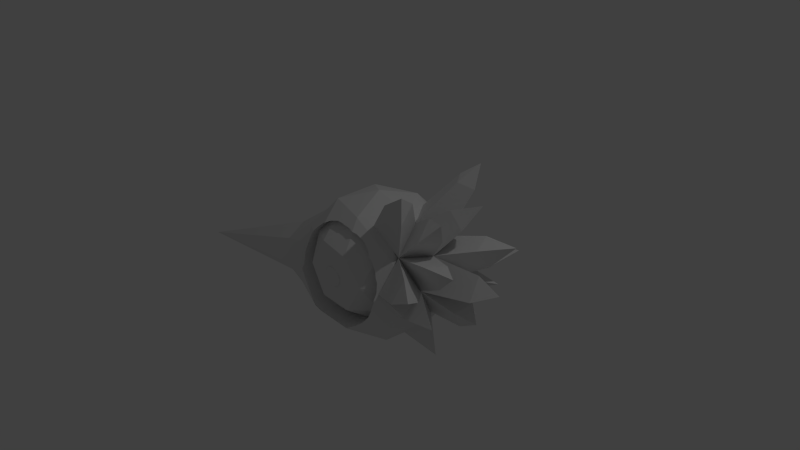 # Source: masker_speler5.blend  (saved by Blender 2.76.0; exported with 4.5.12 LTS)
import bpy
from mathutils import Matrix  # noqa: F401  (used for matrix-valued properties, if any)

bpy.ops.wm.read_factory_settings(use_empty=True)
scene = bpy.context.scene
scene.name = 'Scene'

# ---- collections
col_collection_1 = bpy.data.collections.new('Collection 1'); scene.collection.children.link(col_collection_1)

# ---- world
world_world = bpy.data.worlds.new('World'); scene.world = world_world
world_world.color = (0.05088, 0.05088, 0.05088)
world_world.use_sun_shadow = False
world_world.sun_shadow_jitter_overblur = 0.0
world_world.cycles.sampling_method = 'MANUAL'
world_world.cycles.sample_map_resolution = 256

# ---- cameras
cam_camera = bpy.data.cameras.new('Camera')
cam_camera.clip_end = 100.0
cam_camera.lens = 35.0
cam_camera.sensor_width = 32.0
cam_camera.sensor_height = 18.0
cam_camera.ortho_scale = 7.314
cam_camera.dof.focus_distance = 0.0
cam_camera.dof.aperture_fstop = 128.0

# ---- lights
light_lamp = bpy.data.lights.new('Lamp', 'POINT')
light_lamp.transmission_factor = 0.0
light_lamp.cutoff_distance = 30.0
light_lamp.energy = 100.0
light_lamp.shadow_buffer_clip_start = 1.001
light_lamp.shadow_soft_size = 0.1
light_lamp.shadow_maximum_resolution = 0.006
light_lamp.use_absolute_resolution = True
light_lamp.cycles.use_multiple_importance_sampling = False

# ---- meshes
me_icosphere_001 = bpy.data.meshes.new('Icosphere.001')
me_icosphere_001.from_pydata([(-0.3695, 0.0, -0.851), (0.4253, -0.309, -0.8507), (-0.1625, -0.5, -0.8507), (-1.235, 0.0, -0.8507), (0.4253, 0.309, -0.8507), (0.2629, -0.809, -0.5257), (-0.1625, 0.5, -0.8507), (-1.028, -0.5, -0.5257), (0.8506, 0.0, -0.5257), (0.2425, -0.8106, -0.5228), (0.1391, -0.7775, -0.5542), (0.01098, -0.7598, -0.5668), (-0.1171, -0.7643, -0.5542), (-0.2403, -0.791, -0.5168), (-0.2597, -0.7992, -0.5065), (0.7236, -0.5257, -0.4472), (-1.028, 0.5, -0.5257), (-1.508, -0.3928, -0.4515), (-0.3539, -0.8137, -0.4561), (-0.3547, -0.8141, -0.4554), (0.7236, 0.5257, -0.4472), (0.2629, 0.809, -0.5257), (0.2589, -0.8119, -0.5178), (0.6273, -0.7267, -0.1299), (0.6177, -0.7199, -0.1614), (0.557, -0.7134, -0.2749), (0.4754, -0.7273, -0.3744), (0.3758, -0.761, -0.4561), (0.2714, -0.809, -0.5119), (-0.6157, 0.8506, -0.4472), (-1.618, -0.02071, -0.8583), (-1.648, -0.2347, -0.1872), (-0.4534, -0.7878, -0.3744), (-0.5351, -0.773, -0.2749), (-0.5958, -0.7706, -0.1614), (-0.6296, -0.7797, -0.04994), (0.9511, 0.309, 0.0), (0.9511, -0.309, 0.0), (-0.3212, 0.8367, -0.4735), (-0.2403, 0.8002, -0.5168), (-0.1171, 0.7704, -0.5542), (0.01098, 0.7633, -0.5668), (0.1391, 0.7791, -0.5542), (0.2396, 0.8101, -0.5237), (0.2623, -0.811, -0.5168), (0.6589, -0.7112, 0.0), (0.6551, -0.7082, -0.03816), (-0.5975, 0.8235, -0.1556), (-0.6296, 0.7797, -0.04994), (-1.536, 0.376, -0.4755), (-0.9511, -0.309, 0.0), (-0.6331, -0.7681, -0.03816), (-0.6369, -0.7414, 0.0), (0.6273, 0.7267, -0.1299), (0.6551, 0.7082, -0.03816), (0.6589, 0.7112, 0.0), (0.2714, 0.809, -0.5119), (0.3758, 0.761, -0.4561), (0.4754, 0.7273, -0.3744), (0.557, 0.7134, -0.2749), (0.6177, 0.7199, -0.1614), (-0.4766, 0.8844, -0.3462), (-0.4534, 0.874, -0.3744), (-0.3539, 0.8434, -0.4561), (0.2589, 0.8119, -0.5178), (0.6882, -0.5, 0.5257), (0.6393, -0.6503, 0.27), (0.6551, -0.6455, 0.2181), (0.6677, -0.6698, 0.08996), (-0.5958, 0.8247, -0.1614), (-0.5351, 0.8573, -0.2749), (-0.9511, 0.309, 0.0), (-0.6369, 0.7414, 0.0), (-0.6331, 0.7681, -0.03816), (-1.631, 0.01496, -0.01217), (-0.6458, -0.7098, 0.08996), (-0.6383, -0.7038, 0.1662), (-0.7236, -0.5257, 0.4472), (0.8944, 0.0, 0.4472), (0.6677, 0.6698, 0.08996), (0.6551, 0.6455, 0.2181), (0.6393, 0.6503, 0.27), (0.6882, 0.5, 0.5257), (0.2623, 0.811, -0.5168), (0.5245, -0.6394, 0.4945), (0.557, -0.6319, 0.4548), (0.6177, -0.6355, 0.3413), (-0.7236, 0.5257, 0.4472), (-0.6383, 0.7038, 0.1662), (-0.6458, 0.7098, 0.08996), (-1.665, 0.2404, -0.202), (-0.8506, 0.0, 0.5257), (-0.5117, -0.656, 0.4833), (-0.6331, -0.6852, 0.2181), (-0.5958, -0.6586, 0.3413), (-0.5351, -0.6521, 0.4548), (0.5245, 0.6394, 0.4945), (0.6177, 0.6355, 0.3413), (0.557, 0.6319, 0.4548), (0.5257, 0.0, 0.8507), (0.1625, -0.5, 0.8507), (0.2007, -0.6175, 0.7154), (0.2623, -0.5971, 0.6967), (0.3758, -0.5871, 0.636), (0.4754, -0.6084, 0.5543), (-0.5117, 0.656, 0.4833), (-0.5351, 0.6521, 0.4548), (-0.5958, 0.6586, 0.3413), (-0.6331, 0.6852, 0.2181), (-0.4253, -0.309, 0.8507), (-0.4534, -0.6226, 0.5543), (-0.3539, -0.6103, 0.636), (-0.3256, -0.616, 0.6511), (0.4754, 0.6084, 0.5543), (0.3758, 0.5871, 0.636), (0.2623, 0.5971, 0.6967), (0.2007, 0.6175, 0.7154), (0.1625, 0.5, 0.8507), (0.02461, -0.6001, 0.7454), (0.1391, -0.6042, 0.7341), (-0.4253, 0.309, 0.8507), (-0.3256, 0.616, 0.6511), (-0.3539, 0.6103, 0.636), (-0.4534, 0.6226, 0.5543), (-0.2403, -0.581, 0.6967), (-0.1171, -0.5696, 0.7341), (0.01098, -0.5939, 0.7467), (0.02461, 0.6001, 0.7454), (0.1391, 0.6042, 0.7341), (0.0, 0.0, 1.0), (0.01098, 0.5939, 0.7467), (-0.1171, 0.5696, 0.7341), (-0.2403, 0.581, 0.6967), (-3.718, -0.1417, -0.8751)], [], [(0, 1, 2), (0, 2, 3), (1, 0, 4), (2, 1, 5), (0, 3, 6), (3, 2, 7), (8, 1, 4), (0, 6, 4), (2, 5, 9, 10, 11, 12, 13, 14), (1, 15, 5), (6, 3, 16), (7, 17, 30, 3), (2, 14, 18, 19, 7), (8, 4, 20), (15, 1, 8), (4, 6, 21), (9, 5, 22), (5, 15, 23, 24, 25, 26, 27, 28), (6, 16, 29), (3, 30, 49, 16), (7, 19, 32, 33, 34, 35), (8, 20, 36), (4, 21, 20), (15, 8, 37), (6, 29, 38, 39, 40, 41, 42, 43, 21), (22, 5, 28, 44), (15, 37, 45, 46, 23), (47, 29, 16, 48), (50, 31, 17, 7), (17, 133, 30), (50, 7, 35, 51, 52), (37, 8, 36), (20, 53, 54, 55, 36), (20, 21, 56, 57, 58, 59, 60, 53), (38, 29, 61, 62, 63), (21, 43, 64), (45, 37, 65, 66, 67, 68), (29, 47, 69, 70, 61), (48, 16, 71, 72, 73), (16, 49, 90, 71), (90, 133, 74), (74, 133, 31), (31, 50, 91, 74), (49, 133, 90), (50, 52, 75, 76, 77), (37, 36, 78), (36, 55, 79, 80, 81, 82), (56, 21, 64, 83), (37, 78, 65), (66, 65, 84, 85, 86), (72, 71, 87, 88, 89), (50, 77, 91), (92, 77, 76, 93, 94, 95), (36, 82, 78), (96, 82, 81, 97, 98), (65, 78, 99), (84, 65, 100, 101, 102, 103, 104), (71, 91, 87), (88, 87, 105, 106, 107, 108), (71, 90, 74, 91), (30, 133, 49), (91, 77, 109), (77, 92, 110, 111, 112, 109), (78, 82, 99), (82, 96, 113, 114, 115, 116, 117), (100, 65, 99), (101, 100, 118, 119), (87, 91, 120), (105, 87, 120, 121, 122, 123), (120, 91, 109), (109, 112, 124, 125, 126, 118, 100), (99, 82, 117), (127, 117, 116, 128), (100, 99, 129), (117, 127, 130, 131, 132, 121, 120), (120, 109, 129), (109, 100, 129), (99, 117, 129), (117, 120, 129), (130, 127, 128, 119, 118, 126), (131, 130, 126, 125), (128, 116, 115, 102, 101, 119), (132, 131, 125, 124), (115, 114, 103, 102), (122, 121, 132, 124, 112, 111), (114, 113, 104, 103), (123, 122, 111, 110), (113, 96, 98, 85, 84, 104), (106, 105, 123, 110, 92, 95), (98, 97, 86, 85), (107, 106, 95, 94), (97, 81, 80, 67, 66, 86), (108, 107, 94, 93), (80, 79, 68, 67), (89, 88, 108, 93, 76, 75), (79, 55, 54, 46, 45, 68), (73, 72, 89, 75, 52, 51), (54, 53, 60, 24, 23, 46), (69, 47, 48, 73, 51, 35, 34), (60, 59, 25, 24), (70, 69, 34, 33), (59, 58, 26, 25), (62, 61, 70, 33, 32), (58, 57, 27, 26), (63, 62, 32, 19, 18), (57, 56, 83, 44, 28, 27), (39, 38, 63, 18, 14, 13), (83, 64, 43, 42, 10, 9, 22, 44), (40, 39, 13, 12), (42, 41, 11, 10), (41, 40, 12, 11), (31, 133, 17)])
_ca = me_icosphere_001.color_attributes.new('Col', 'BYTE_COLOR', 'CORNER')
_ca.data.foreach_set('color', [1.0, 0.7454, 0.02217, 1.0, 1.0, 0.7454, 0.02217, 1.0, 1.0, 0.7454, 0.02217, 1.0, 1.0, 0.7454, 0.02217, 1.0, 1.0, 0.7454, 0.02217, 1.0, 1.0, 0.7454, 0.02217, 1.0, 1.0, 0.7454, 0.02217, 1.0, 1.0, 0.7454, 0.02217, 1.0, 1.0, 0.7454, 0.02217, 1.0, 1.0, 0.7454, 0.02217, 1.0, 1.0, 0.7454, 0.02217, 1.0, 1.0, 0.7454, 0.02217, 1.0, 1.0, 0.7454, 0.02217, 1.0, 1.0, 0.7454, 0.02217, 1.0, 1.0, 0.7454, 0.02217, 1.0, 1.0, 0.4793, 0.1144, 1.0, 1.0, 0.7454, 0.02217, 1.0, 1.0, 0.7454, 0.02217, 1.0, 1.0, 0.7454, 0.02217, 1.0, 1.0, 0.7454, 0.02217, 1.0, 1.0, 0.7454, 0.02217, 1.0, 1.0, 0.7454, 0.02217, 1.0, 1.0, 0.7454, 0.02217, 1.0, 1.0, 0.7454, 0.02217, 1.0, 1.0, 0.7454, 0.02217, 1.0, 1.0, 0.7454, 0.02217, 1.0, 1.0, 0.7454, 0.02217, 1.0, 1.0, 0.7454, 0.02217, 1.0, 0.9911, 0.7379, 0.02122, 0.9961, 1.0, 0.7454, 0.02217, 1.0, 1.0, 0.7454, 0.02217, 1.0, 1.0, 0.7454, 0.02217, 1.0, 1.0, 0.7454, 0.02217, 1.0, 1.0, 0.7454, 0.02217, 1.0, 1.0, 0.7454, 0.02217, 1.0, 1.0, 0.552, 0.07819, 1.0, 1.0, 0.4735, 0.117, 1.0, 1.0, 0.7454, 0.02217, 1.0, 1.0, 0.7379, 0.02217, 1.0, 1.0, 0.7454, 0.02217, 1.0, 1.0, 0.4735, 0.117, 1.0, 1.0, 0.4793, 0.1144, 1.0, 1.0, 0.7454, 0.02217, 1.0, 1.0, 0.7454, 0.02217, 1.0, 1.0, 0.7454, 0.02217, 1.0, 1.0, 0.7454, 0.02217, 1.0, 1.0, 0.7454, 0.02217, 1.0, 1.0, 0.7454, 0.02217, 1.0, 1.0, 0.7454, 0.02217, 1.0, 1.0, 0.7454, 0.02217, 1.0, 1.0, 0.7454, 0.02217, 1.0, 1.0, 0.7454, 0.02217, 1.0, 1.0, 0.7454, 0.02217, 1.0, 1.0, 0.7454, 0.02217, 1.0, 1.0, 0.552, 0.07819, 1.0, 1.0, 0.7835, 0.05613, 1.0, 1.0, 0.7454, 0.02217, 1.0, 1.0, 0.7454, 0.02217, 1.0, 0.9911, 0.7454, 0.02217, 0.9961, 1.0, 0.7454, 0.02217, 1.0, 1.0, 0.7454, 0.02217, 1.0, 1.0, 0.7454, 0.02217, 1.0, 1.0, 0.7454, 0.02217, 1.0, 1.0, 0.7454, 0.02217, 1.0, 1.0, 0.7454, 0.02217, 1.0, 1.0, 0.7454, 0.02217, 1.0, 1.0, 0.7454, 0.02217, 1.0, 1.0, 0.552, 0.07819, 1.0, 1.0, 0.7454, 0.02217, 1.0, 1.0, 0.7454, 0.02217, 1.0, 1.0, 0.4735, 0.117, 1.0, 1.0, 0.4735, 0.117, 1.0, 1.0, 0.7454, 0.02217, 1.0, 1.0, 0.7454, 0.02217, 1.0, 1.0, 0.7454, 0.02217, 1.0, 1.0, 0.7454, 0.02217, 1.0, 1.0, 0.7454, 0.02217, 1.0, 1.0, 0.7454, 0.02217, 1.0, 0.9911, 0.7454, 0.02217, 0.9961, 1.0, 0.7454, 0.02217, 1.0, 1.0, 0.7454, 0.02217, 1.0, 1.0, 0.7454, 0.02217, 1.0, 1.0, 0.7454, 0.02217, 1.0, 1.0, 0.7454, 0.02217, 1.0, 1.0, 0.7835, 0.05613, 1.0, 1.0, 0.7454, 0.02217, 1.0, 1.0, 0.7454, 0.02217, 1.0, 1.0, 0.7454, 0.02217, 1.0, 1.0, 0.7454, 0.02217, 1.0, 1.0, 0.552, 0.07819, 1.0, 1.0, 0.7454, 0.02217, 1.0, 1.0, 0.7529, 0.03071, 1.0, 1.0, 0.7379, 0.03689, 1.0, 1.0, 0.7231, 0.04374, 1.0, 1.0, 0.7305, 0.04971, 1.0, 1.0, 0.7454, 0.05448, 1.0, 1.0, 0.7758, 0.05448, 1.0, 1.0, 0.7835, 0.05613, 1.0, 1.0, 0.7454, 0.02217, 1.0, 1.0, 0.7454, 0.02217, 1.0, 1.0, 0.7454, 0.02217, 1.0, 1.0, 0.7454, 0.02217, 1.0, 1.0, 0.7454, 0.02217, 1.0, 1.0, 0.7454, 0.02217, 1.0, 1.0, 0.7454, 0.02217, 1.0, 0.9911, 0.7454, 0.02217, 0.9961, 1.0, 0.7454, 0.02217, 1.0, 1.0, 0.7454, 0.02217, 1.0, 1.0, 0.7454, 0.02217, 1.0, 1.0, 0.7454, 0.02217, 1.0, 1.0, 0.7454, 0.02217, 1.0, 1.0, 0.7454, 0.02217, 1.0, 1.0, 0.7454, 0.02217, 1.0, 1.0, 0.7454, 0.02217, 1.0, 1.0, 0.7454, 0.02217, 1.0, 1.0, 0.7454, 0.02217, 1.0, 1.0, 0.956, 0.7231, 1.0, 1.0, 0.4735, 0.117, 1.0, 1.0, 0.7454, 0.02217, 1.0, 1.0, 0.7454, 0.02217, 1.0, 1.0, 0.7454, 0.02217, 1.0, 1.0, 0.7454, 0.02217, 1.0, 1.0, 0.7454, 0.02217, 1.0, 1.0, 0.7454, 0.02217, 1.0, 1.0, 0.7454, 0.02217, 1.0, 1.0, 0.7454, 0.02217, 1.0, 1.0, 0.7454, 0.02217, 1.0, 1.0, 0.7454, 0.02217, 1.0, 1.0, 0.7454, 0.02217, 1.0, 1.0, 0.7454, 0.02217, 1.0, 1.0, 0.7454, 0.02217, 1.0, 1.0, 0.7454, 0.02217, 1.0, 1.0, 0.7835, 0.05613, 1.0, 1.0, 0.7758, 0.05448, 1.0, 1.0, 0.7682, 0.04374, 1.0, 1.0, 0.7605, 0.0356, 1.0, 1.0, 0.7529, 0.02843, 1.0, 1.0, 0.7454, 0.02315, 1.0, 1.0, 0.7454, 0.02217, 1.0, 1.0, 0.7529, 0.03071, 1.0, 1.0, 0.7454, 0.02217, 1.0, 1.0, 0.7454, 0.02217, 1.0, 1.0, 0.7454, 0.02315, 1.0, 1.0, 0.7529, 0.02956, 1.0, 1.0, 0.7835, 0.05613, 1.0, 1.0, 0.7758, 0.05448, 1.0, 1.0, 0.7758, 0.05448, 1.0, 1.0, 0.7454, 0.02217, 1.0, 1.0, 0.7454, 0.02217, 1.0, 1.0, 0.7454, 0.02217, 1.0, 1.0, 0.7454, 0.02217, 1.0, 1.0, 0.7379, 0.02217, 1.0, 0.9911, 0.7379, 0.02217, 0.9961, 1.0, 0.7454, 0.02217, 1.0, 1.0, 0.7454, 0.02217, 1.0, 1.0, 0.7454, 0.02217, 1.0, 0.9911, 0.7379, 0.02122, 0.9961, 1.0, 0.7454, 0.02217, 1.0, 1.0, 0.7454, 0.02217, 1.0, 1.0, 0.7454, 0.02217, 1.0, 1.0, 0.7454, 0.02217, 1.0, 1.0, 0.7454, 0.02217, 1.0, 1.0, 0.7454, 0.02217, 1.0, 1.0, 0.7454, 0.02217, 1.0, 1.0, 0.7454, 0.02217, 1.0, 1.0, 0.7454, 0.02217, 1.0, 1.0, 0.7454, 0.02217, 1.0, 1.0, 0.7454, 0.02217, 1.0, 1.0, 0.7454, 0.02217, 1.0, 1.0, 0.7682, 0.0382, 1.0, 1.0, 0.7454, 0.02217, 1.0, 1.0, 0.7682, 0.04817, 1.0, 1.0, 0.7454, 0.02217, 1.0, 1.0, 0.7454, 0.02217, 1.0, 1.0, 0.7454, 0.02217, 1.0, 1.0, 0.7454, 0.02217, 1.0, 1.0, 0.7454, 0.02217, 1.0, 1.0, 0.7454, 0.02217, 1.0, 1.0, 0.7454, 0.02217, 1.0, 1.0, 0.7454, 0.02217, 1.0, 1.0, 0.7454, 0.02217, 1.0, 1.0, 0.7454, 0.02217, 1.0, 0.9911, 0.7379, 0.02122, 0.9961, 1.0, 0.7454, 0.02217, 1.0, 1.0, 0.7454, 0.02217, 1.0, 1.0, 0.7454, 0.02217, 1.0, 1.0, 0.7454, 0.02217, 1.0, 1.0, 0.7454, 0.02217, 1.0, 1.0, 0.7454, 0.02217, 1.0, 1.0, 0.7454, 0.02217, 1.0, 1.0, 0.7454, 0.02217, 1.0, 1.0, 0.7454, 0.02217, 1.0, 1.0, 0.7454, 0.02217, 1.0, 1.0, 0.7454, 0.02217, 1.0, 1.0, 0.7758, 0.05448, 1.0, 1.0, 0.7835, 0.05613, 1.0, 1.0, 0.7758, 0.05448, 1.0, 0.9911, 0.7758, 0.05448, 0.9961, 1.0, 0.7454, 0.02217, 1.0, 1.0, 0.7454, 0.02217, 1.0, 1.0, 0.7454, 0.02217, 1.0, 1.0, 0.7454, 0.02217, 1.0, 1.0, 0.7454, 0.02217, 1.0, 1.0, 0.7454, 0.02217, 1.0, 1.0, 0.7454, 0.02217, 1.0, 0.9911, 0.7379, 0.02217, 0.9961, 1.0, 0.7454, 0.02217, 1.0, 1.0, 0.7454, 0.02217, 1.0, 1.0, 0.7454, 0.02217, 1.0, 1.0, 0.7454, 0.02217, 1.0, 1.0, 0.7454, 0.02217, 1.0, 1.0, 0.7454, 0.02217, 1.0, 1.0, 0.7454, 0.02217, 1.0, 1.0, 0.7454, 0.02217, 1.0, 1.0, 0.7454, 0.02217, 1.0, 1.0, 0.7454, 0.02217, 1.0, 1.0, 0.7454, 0.02217, 1.0, 1.0, 0.7454, 0.02217, 1.0, 1.0, 0.7454, 0.02217, 1.0, 1.0, 0.7454, 0.02217, 1.0, 1.0, 0.7454, 0.02217, 1.0, 1.0, 0.7454, 0.02217, 1.0, 1.0, 0.7454, 0.02217, 1.0, 1.0, 0.7454, 0.02217, 1.0, 1.0, 0.7454, 0.02217, 1.0, 1.0, 0.7454, 0.02217, 1.0, 1.0, 0.7454, 0.02217, 1.0, 1.0, 0.7454, 0.02217, 1.0, 1.0, 0.7454, 0.02217, 1.0, 1.0, 0.7454, 0.02217, 1.0, 1.0, 0.7454, 0.02217, 1.0, 1.0, 0.7454, 0.02217, 1.0, 1.0, 0.7454, 0.02217, 1.0, 1.0, 0.7454, 0.02217, 1.0, 1.0, 0.7454, 0.02217, 1.0, 1.0, 0.7454, 0.02217, 1.0, 1.0, 0.7454, 0.02217, 1.0, 1.0, 0.7379, 0.02217, 1.0, 1.0, 0.7454, 0.02217, 1.0, 1.0, 0.7454, 0.02217, 1.0, 1.0, 0.7454, 0.02217, 1.0, 1.0, 0.7454, 0.02217, 1.0, 1.0, 0.7454, 0.02217, 1.0, 1.0, 0.7454, 0.02217, 1.0, 0.9911, 0.7379, 0.02122, 0.9961, 1.0, 0.7454, 0.02217, 1.0, 1.0, 0.7454, 0.02122, 1.0, 1.0, 0.7454, 0.02217, 1.0, 1.0, 0.7454, 0.02217, 1.0, 1.0, 0.7682, 0.0382, 1.0, 1.0, 0.7454, 0.02217, 1.0, 1.0, 0.4735, 0.117, 1.0, 1.0, 0.7454, 0.02217, 1.0, 1.0, 0.7454, 0.02217, 1.0, 1.0, 0.7454, 0.02217, 1.0, 1.0, 0.7454, 0.02217, 1.0, 1.0, 0.7454, 0.02217, 1.0, 1.0, 0.7454, 0.02217, 1.0, 1.0, 0.7454, 0.02217, 1.0, 1.0, 0.7454, 0.02122, 1.0, 0.9911, 0.7454, 0.02217, 0.9961, 1.0, 0.7454, 0.02217, 1.0, 1.0, 0.7454, 0.02217, 1.0, 1.0, 0.7454, 0.02217, 1.0, 1.0, 0.7454, 0.02217, 1.0, 1.0, 0.7454, 0.02217, 1.0, 1.0, 0.7454, 0.02217, 1.0, 1.0, 0.7454, 0.02217, 1.0, 1.0, 0.7379, 0.02217, 1.0, 1.0, 0.7454, 0.02217, 1.0, 0.9911, 0.7379, 0.02217, 0.9961, 1.0, 0.7454, 0.02217, 1.0, 1.0, 0.7454, 0.02217, 1.0, 1.0, 0.7454, 0.02217, 1.0, 1.0, 0.7454, 0.02217, 1.0, 1.0, 0.7454, 0.02217, 1.0, 1.0, 0.7454, 0.02217, 1.0, 1.0, 0.7454, 0.02217, 1.0, 1.0, 0.7454, 0.02217, 1.0, 1.0, 0.7454, 0.02217, 1.0, 1.0, 0.7454, 0.02217, 1.0, 1.0, 0.7454, 0.02217, 1.0, 1.0, 0.7454, 0.02217, 1.0, 1.0, 0.7454, 0.02217, 1.0, 1.0, 0.7454, 0.02217, 1.0, 1.0, 0.7454, 0.02217, 1.0, 1.0, 0.7454, 0.02217, 1.0, 0.9911, 0.7454, 0.02217, 0.9961, 1.0, 0.7454, 0.02217, 1.0, 1.0, 0.7454, 0.02315, 1.0, 1.0, 0.7454, 0.02217, 1.0, 1.0, 0.7454, 0.02315, 1.0, 1.0, 0.7454, 0.02217, 1.0, 1.0, 0.7454, 0.02217, 1.0, 1.0, 0.7454, 0.02217, 1.0, 1.0, 0.7454, 0.02217, 1.0, 1.0, 0.7454, 0.02217, 1.0, 1.0, 0.7454, 0.02217, 1.0, 1.0, 0.7454, 0.02217, 1.0, 1.0, 0.7454, 0.02217, 1.0, 1.0, 0.7454, 0.02217, 1.0, 1.0, 0.7454, 0.02217, 1.0, 1.0, 0.7454, 0.02217, 1.0, 1.0, 0.7454, 0.02217, 1.0, 1.0, 0.7454, 0.02217, 1.0, 1.0, 0.7454, 0.02217, 1.0, 1.0, 0.7454, 0.02217, 1.0, 1.0, 0.7454, 0.02217, 1.0, 1.0, 0.7454, 0.02217, 1.0, 1.0, 0.7454, 0.02217, 1.0, 0.9911, 0.7454, 0.02217, 0.9961, 1.0, 0.7454, 0.02217, 1.0, 1.0, 0.7454, 0.02217, 1.0, 1.0, 0.7454, 0.02217, 1.0, 1.0, 0.7454, 0.02217, 1.0, 1.0, 0.7454, 0.02217, 1.0, 1.0, 0.7454, 0.02315, 1.0, 1.0, 0.7454, 0.02315, 1.0, 1.0, 0.7454, 0.02217, 1.0, 1.0, 0.7454, 0.02217, 1.0, 1.0, 0.7454, 0.02217, 1.0, 1.0, 0.7454, 0.02217, 1.0, 1.0, 0.7454, 0.02217, 1.0, 1.0, 0.7682, 0.03689, 1.0, 1.0, 0.7454, 0.02217, 1.0, 1.0, 0.7454, 0.02217, 1.0, 1.0, 0.7454, 0.02217, 1.0, 1.0, 0.7454, 0.02217, 1.0, 1.0, 1.0, 1.0, 1.0, 1.0, 1.0, 1.0, 1.0, 1.0, 1.0, 1.0, 1.0, 1.0, 1.0, 1.0, 1.0, 1.0, 1.0, 1.0, 1.0, 1.0, 1.0, 1.0, 1.0, 1.0, 1.0, 1.0, 1.0, 1.0, 1.0, 1.0, 1.0, 1.0, 1.0, 1.0, 1.0, 1.0, 1.0, 1.0, 1.0, 1.0, 1.0, 1.0, 1.0, 1.0, 1.0, 1.0, 1.0, 1.0, 1.0, 1.0, 1.0, 1.0, 1.0, 1.0, 1.0, 1.0, 1.0, 1.0, 1.0, 1.0, 1.0, 1.0, 1.0, 1.0, 1.0, 1.0, 1.0, 1.0, 1.0, 1.0, 1.0, 1.0, 1.0, 1.0, 1.0, 1.0, 1.0, 1.0, 1.0, 1.0, 1.0, 1.0, 1.0, 1.0, 1.0, 1.0, 1.0, 1.0, 1.0, 1.0, 1.0, 1.0, 1.0, 1.0, 1.0, 1.0, 1.0, 1.0, 1.0, 1.0, 1.0, 1.0, 1.0, 1.0, 1.0, 1.0, 1.0, 1.0, 1.0, 1.0, 1.0, 1.0, 1.0, 1.0, 1.0, 1.0, 1.0, 1.0, 1.0, 1.0, 1.0, 1.0, 1.0, 1.0, 1.0, 1.0, 1.0, 1.0, 1.0, 1.0, 1.0, 1.0, 1.0, 1.0, 1.0, 1.0, 1.0, 1.0, 1.0, 1.0, 1.0, 1.0, 1.0, 1.0, 1.0, 1.0, 1.0, 1.0, 1.0, 1.0, 1.0, 1.0, 1.0, 1.0, 1.0, 1.0, 1.0, 1.0, 1.0, 1.0, 1.0, 1.0, 1.0, 1.0, 1.0, 1.0, 1.0, 1.0, 1.0, 1.0, 1.0, 1.0, 1.0, 1.0, 1.0, 1.0, 1.0, 1.0, 1.0, 1.0, 1.0, 1.0, 1.0, 1.0, 1.0, 1.0, 1.0, 1.0, 1.0, 1.0, 1.0, 1.0, 1.0, 1.0, 1.0, 1.0, 1.0, 1.0, 1.0, 1.0, 1.0, 1.0, 1.0, 1.0, 1.0, 1.0, 1.0, 1.0, 1.0, 1.0, 1.0, 1.0, 1.0, 1.0, 1.0, 1.0, 1.0, 1.0, 1.0, 1.0, 1.0, 1.0, 1.0, 1.0, 1.0, 1.0, 1.0, 1.0, 1.0, 1.0, 1.0, 1.0, 1.0, 1.0, 1.0, 1.0, 1.0, 1.0, 1.0, 1.0, 1.0, 1.0, 1.0, 1.0, 1.0, 1.0, 1.0, 1.0, 1.0, 1.0, 1.0, 1.0, 1.0, 1.0, 1.0, 1.0, 1.0, 1.0, 1.0, 1.0, 1.0, 1.0, 1.0, 1.0, 1.0, 1.0, 1.0, 1.0, 1.0, 1.0, 1.0, 1.0, 1.0, 1.0, 1.0, 1.0, 1.0, 1.0, 1.0, 1.0, 1.0, 1.0, 1.0, 1.0, 1.0, 1.0, 1.0, 1.0, 1.0, 1.0, 1.0, 1.0, 1.0, 1.0, 1.0, 1.0, 1.0, 1.0, 1.0, 1.0, 1.0, 1.0, 1.0, 1.0, 1.0, 1.0, 1.0, 1.0, 1.0, 1.0, 1.0, 1.0, 1.0, 1.0, 1.0, 1.0, 1.0, 1.0, 1.0, 1.0, 1.0, 1.0, 1.0, 1.0, 1.0, 1.0, 1.0, 1.0, 1.0, 1.0, 1.0, 1.0, 1.0, 1.0, 1.0, 1.0, 1.0, 1.0, 1.0, 1.0, 1.0, 1.0, 1.0, 1.0, 1.0, 1.0, 1.0, 1.0, 1.0, 1.0, 1.0, 1.0, 1.0, 1.0, 1.0, 1.0, 1.0, 1.0, 1.0, 1.0, 1.0, 1.0, 1.0, 1.0, 1.0, 1.0, 1.0, 1.0, 1.0, 1.0, 1.0, 1.0, 1.0, 1.0, 1.0, 1.0, 1.0, 1.0, 1.0, 1.0, 1.0, 1.0, 1.0, 1.0, 1.0, 1.0, 1.0, 1.0, 1.0, 1.0, 1.0, 1.0, 1.0, 1.0, 1.0, 1.0, 1.0, 1.0, 1.0, 1.0, 1.0, 1.0, 1.0, 1.0, 1.0, 1.0, 1.0, 1.0, 1.0, 1.0, 1.0, 1.0, 1.0, 1.0, 1.0, 1.0, 1.0, 1.0, 1.0, 1.0, 1.0, 1.0, 1.0, 1.0, 1.0, 1.0, 1.0, 1.0, 1.0, 1.0, 1.0, 1.0, 1.0, 1.0, 1.0, 1.0, 1.0, 1.0, 1.0, 1.0, 1.0, 1.0, 1.0, 1.0, 1.0, 1.0, 1.0, 1.0, 1.0, 1.0, 1.0, 1.0, 1.0, 1.0, 1.0, 1.0, 1.0, 1.0, 1.0, 1.0, 1.0, 1.0, 1.0, 1.0, 1.0, 1.0, 1.0, 1.0, 1.0, 1.0, 1.0, 1.0, 1.0, 1.0, 1.0, 1.0, 1.0, 1.0, 1.0, 1.0, 1.0, 1.0, 1.0, 1.0, 1.0, 1.0, 1.0, 1.0, 1.0, 1.0, 1.0, 1.0, 1.0, 1.0, 1.0, 1.0, 1.0, 1.0, 1.0, 1.0, 1.0, 1.0, 1.0, 1.0, 1.0, 1.0, 1.0, 1.0, 1.0, 1.0, 1.0, 1.0, 1.0, 1.0, 1.0, 1.0, 1.0, 1.0, 1.0, 1.0, 1.0, 1.0, 1.0, 1.0, 1.0, 1.0, 1.0, 1.0, 1.0, 1.0, 1.0, 1.0, 1.0, 1.0, 1.0, 1.0, 1.0, 1.0, 1.0, 1.0, 1.0, 1.0, 1.0, 1.0, 1.0, 1.0, 1.0, 1.0, 1.0, 1.0, 1.0, 1.0, 1.0, 1.0, 1.0, 1.0, 1.0, 1.0, 1.0, 1.0, 1.0, 1.0, 1.0, 1.0, 1.0, 1.0, 1.0, 1.0, 1.0, 1.0, 1.0, 1.0, 1.0, 1.0, 1.0, 1.0, 1.0, 1.0, 1.0, 1.0, 1.0, 1.0, 1.0, 1.0, 1.0, 1.0, 1.0, 1.0, 1.0, 1.0, 1.0, 1.0, 1.0, 1.0, 1.0, 1.0, 1.0, 1.0, 1.0, 1.0, 1.0, 1.0, 1.0, 1.0, 1.0, 1.0, 1.0, 1.0, 1.0, 1.0, 1.0, 1.0, 1.0, 1.0, 1.0, 1.0, 1.0, 1.0, 1.0, 1.0, 1.0, 1.0, 1.0, 1.0, 1.0, 1.0, 1.0, 1.0, 1.0, 1.0, 1.0, 1.0, 1.0, 1.0, 1.0, 1.0, 1.0, 1.0, 1.0, 1.0, 1.0, 1.0, 1.0, 1.0, 0.7454, 0.02217, 1.0, 1.0, 0.956, 0.7231, 1.0, 1.0, 0.7454, 0.02217, 1.0])
me_icosphere_001.use_remesh_preserve_volume = False
me_icosphere_001.use_remesh_preserve_attributes = False
me_icosphere_001.use_mirror_vertex_groups = False
me_icosphere_001.update()
me_icosphere_005 = bpy.data.meshes.new('Icosphere.005')
me_icosphere_005.from_pydata([(0.001166, -0.7604, 0.1043), (0.001166, -1.087, 0.1043), (0.03305, -0.7604, 0.1012), (0.03305, -1.087, 0.1012), (0.0637, -0.7604, 0.09188), (0.0637, -1.087, 0.09188), (0.09196, -0.7604, 0.07678), (0.09196, -1.087, 0.07678), (0.1167, -0.7604, 0.05646), (0.1167, -1.087, 0.05646), (0.137, -0.7604, 0.03169), (0.137, -1.087, 0.03169), (0.1521, -0.7604, 0.003442), (0.1521, -1.087, 0.003442), (0.1614, -0.7604, -0.02721), (0.1614, -1.087, -0.02721), (0.1646, -0.7604, -0.05909), (0.1646, -1.087, -0.05909), (0.1614, -0.7604, -0.09098), (0.1614, -1.087, -0.09098), (0.1521, -0.7604, -0.1216), (0.1521, -1.087, -0.1216), (0.137, -0.7604, -0.1499), (0.137, -1.087, -0.1499), (0.1167, -0.7604, -0.1746), (0.1167, -1.087, -0.1746), (0.09196, -0.7604, -0.195), (0.09196, -1.087, -0.195), (0.0637, -0.7604, -0.2101), (0.0637, -1.087, -0.2101), (0.03305, -0.7604, -0.2194), (0.03305, -1.087, -0.2194), (0.001166, -0.7604, -0.2225), (0.001166, -1.087, -0.2225), (-0.03072, -0.7604, -0.2194), (-0.03072, -1.087, -0.2194), (-0.06137, -0.7604, -0.2101), (-0.06137, -1.087, -0.2101), (-0.08962, -0.7604, -0.195), (-0.08962, -1.087, -0.195), (-0.1144, -0.7604, -0.1746), (-0.1144, -1.087, -0.1746), (-0.1347, -0.7604, -0.1499), (-0.1347, -1.087, -0.1499), (-0.1498, -0.7604, -0.1216), (-0.1498, -1.087, -0.1216), (-0.1591, -0.7604, -0.09098), (-0.1591, -1.087, -0.09098), (-0.1623, -0.7604, -0.05909), (-0.1623, -1.087, -0.05909), (-0.1591, -0.7604, -0.02721), (-0.1591, -1.087, -0.02721), (-0.1498, -0.7604, 0.003442), (-0.1498, -1.087, 0.003442), (-0.1347, -0.7604, 0.03169), (-0.1347, -1.087, 0.03169), (-0.1144, -0.7604, 0.05646), (-0.1144, -1.087, 0.05646), (-0.08962, -0.7604, 0.07678), (-0.08962, -1.087, 0.07678), (-0.06137, -0.7604, 0.09188), (-0.06137, -1.087, 0.09188), (-0.03071, -0.7604, 0.1012), (-0.03071, -1.087, 0.1012), (0.02329, -1.112, 0.05214), (0.001166, -1.112, 0.05432), (0.04457, -1.112, 0.04568), (0.06417, -1.112, 0.0352), (0.08136, -1.112, 0.0211), (0.09546, -1.112, 0.003913), (0.1059, -1.112, -0.01569), (0.1124, -1.112, -0.03697), (0.1146, -1.112, -0.05909), (0.1124, -1.112, -0.08122), (0.1059, -1.112, -0.1025), (0.09546, -1.112, -0.1221), (0.08136, -1.112, -0.1393), (0.06417, -1.112, -0.1534), (0.04457, -1.112, -0.1639), (0.02329, -1.112, -0.1703), (0.001166, -1.112, -0.1725), (-0.02096, -1.112, -0.1703), (-0.04223, -1.112, -0.1639), (-0.06184, -1.112, -0.1534), (-0.07903, -1.112, -0.1393), (-0.09313, -1.112, -0.1221), (-0.1036, -1.112, -0.1025), (-0.1101, -1.112, -0.08122), (-0.1122, -1.112, -0.05909), (-0.1101, -1.112, -0.03697), (-0.1036, -1.112, -0.01569), (-0.09313, -1.112, 0.003913), (-0.07903, -1.112, 0.0211), (-0.06184, -1.112, 0.0352), (-0.04223, -1.112, 0.04568), (-0.02096, -1.112, 0.05214)], [], [(0, 1, 3, 2), (2, 3, 5, 4), (4, 5, 7, 6), (6, 7, 9, 8), (8, 9, 11, 10), (10, 11, 13, 12), (12, 13, 15, 14), (14, 15, 17, 16), (16, 17, 19, 18), (18, 19, 21, 20), (20, 21, 23, 22), (22, 23, 25, 24), (24, 25, 27, 26), (26, 27, 29, 28), (28, 29, 31, 30), (30, 31, 33, 32), (32, 33, 35, 34), (34, 35, 37, 36), (36, 37, 39, 38), (38, 39, 41, 40), (40, 41, 43, 42), (42, 43, 45, 44), (44, 45, 47, 46), (46, 47, 49, 48), (48, 49, 51, 50), (50, 51, 53, 52), (52, 53, 55, 54), (54, 55, 57, 56), (56, 57, 59, 58), (58, 59, 61, 60), (9, 7, 67, 68), (62, 63, 1, 0), (60, 61, 63, 62), (0, 2, 4, 6, 8, 10, 12, 14, 16, 18, 20, 22, 24, 26, 28, 30, 32, 34, 36, 38, 40, 42, 44, 46, 48, 50, 52, 54, 56, 58, 60, 62), (64, 65, 95, 94, 93, 92, 91, 90, 89, 88, 87, 86, 85, 84, 83, 82, 81, 80, 79, 78, 77, 76, 75, 74, 73, 72, 71, 70, 69, 68, 67, 66), (27, 25, 76, 77), (45, 43, 85, 86), (63, 61, 94, 95), (19, 17, 72, 73), (37, 35, 81, 82), (55, 53, 90, 91), (11, 9, 68, 69), (29, 27, 77, 78), (47, 45, 86, 87), (3, 1, 65, 64), (1, 63, 95, 65), (21, 19, 73, 74), (39, 37, 82, 83), (57, 55, 91, 92), (13, 11, 69, 70), (31, 29, 78, 79), (49, 47, 87, 88), (5, 3, 64, 66), (23, 21, 74, 75), (41, 39, 83, 84), (59, 57, 92, 93), (15, 13, 70, 71), (33, 31, 79, 80), (51, 49, 88, 89), (7, 5, 66, 67), (25, 23, 75, 76), (43, 41, 84, 85), (61, 59, 93, 94), (17, 15, 71, 72), (35, 33, 80, 81), (53, 51, 89, 90)])
me_icosphere_005.use_remesh_preserve_volume = False
me_icosphere_005.use_remesh_preserve_attributes = False
me_icosphere_005.use_mirror_vertex_groups = False
me_icosphere_005.update()
me_icosphere_004 = bpy.data.meshes.new('Icosphere.004')
me_icosphere_004.from_pydata([(0.04633, 0.7329, -0.2161), (0.04633, 1.06, -0.2161), (0.0761, 0.7329, -0.2043), (0.0761, 1.06, -0.2043), (0.103, 0.7329, -0.1869), (0.103, 1.06, -0.1869), (0.126, 0.7329, -0.1646), (0.126, 1.06, -0.1646), (0.1442, 0.7329, -0.1382), (0.1442, 1.06, -0.1382), (0.1568, 0.7329, -0.1088), (0.1568, 1.06, -0.1088), (0.1635, 0.7329, -0.07747), (0.1635, 1.06, -0.07747), (0.164, 0.7329, -0.04544), (0.164, 1.06, -0.04544), (0.1582, 0.7329, -0.01393), (0.1582, 1.06, -0.01393), (0.1464, 0.7329, 0.01584), (0.1464, 1.06, 0.01584), (0.129, 0.7329, 0.04273), (0.129, 1.06, 0.04273), (0.1067, 0.7329, 0.06571), (0.1067, 1.06, 0.06571), (0.08028, 0.7329, 0.08389), (0.08029, 1.06, 0.08389), (0.05087, 0.7329, 0.09658), (0.05087, 1.06, 0.09658), (0.01954, 0.7329, 0.1033), (0.01954, 1.06, 0.1033), (-0.01249, 0.7329, 0.1038), (-0.01249, 1.06, 0.1038), (-0.044, 0.7329, 0.09796), (-0.044, 1.06, 0.09796), (-0.07377, 0.7329, 0.08613), (-0.07377, 1.06, 0.08613), (-0.1007, 0.7329, 0.06872), (-0.1007, 1.06, 0.06872), (-0.1236, 0.7329, 0.0464), (-0.1236, 1.06, 0.0464), (-0.1418, 0.7329, 0.02002), (-0.1418, 1.06, 0.02002), (-0.1545, 0.7329, -0.009392), (-0.1545, 1.06, -0.009391), (-0.1612, 0.7329, -0.04072), (-0.1612, 1.06, -0.04072), (-0.1617, 0.7329, -0.07275), (-0.1617, 1.06, -0.07275), (-0.1559, 0.7329, -0.1043), (-0.1559, 1.06, -0.1043), (-0.1441, 0.7329, -0.134), (-0.1441, 1.06, -0.134), (-0.1266, 0.7329, -0.1609), (-0.1266, 1.06, -0.1609), (-0.1043, 0.7329, -0.1839), (-0.1043, 1.06, -0.1839), (-0.07795, 0.7329, -0.2021), (-0.07795, 1.06, -0.2021), (-0.04854, 0.7329, -0.2148), (-0.04854, 1.06, -0.2148), (-0.01721, 0.7329, -0.2215), (-0.01721, 1.06, -0.2215), (0.01482, 0.7329, -0.2219), (0.01482, 1.06, -0.2219), (0.05317, 1.085, -0.1599), (0.03251, 1.085, -0.1681), (0.07183, 1.085, -0.1478), (0.08778, 1.085, -0.1323), (0.1004, 1.085, -0.114), (0.1092, 1.085, -0.09359), (0.1139, 1.085, -0.07185), (0.1142, 1.085, -0.04962), (0.1102, 1.085, -0.02775), (0.102, 1.085, -0.007091), (0.08987, 1.085, 0.01157), (0.07438, 1.085, 0.02752), (0.05607, 1.085, 0.04014), (0.03566, 1.085, 0.04894), (0.01392, 1.085, 0.0536), (-0.00831, 1.085, 0.05392), (-0.03018, 1.085, 0.0499), (-0.05084, 1.085, 0.04169), (-0.0695, 1.085, 0.02961), (-0.08545, 1.085, 0.01412), (-0.09807, 1.085, -0.004186), (-0.1069, 1.085, -0.0246), (-0.1115, 1.085, -0.04634), (-0.1118, 1.085, -0.06857), (-0.1078, 1.085, -0.09044), (-0.09962, 1.085, -0.1111), (-0.08754, 1.085, -0.1298), (-0.07205, 1.085, -0.1457), (-0.05374, 1.085, -0.1583), (-0.03333, 1.085, -0.1671), (-0.01159, 1.085, -0.1718), (0.01064, 1.085, -0.1721)], [], [(0, 1, 3, 2), (2, 3, 5, 4), (4, 5, 7, 6), (6, 7, 9, 8), (8, 9, 11, 10), (10, 11, 13, 12), (12, 13, 15, 14), (14, 15, 17, 16), (16, 17, 19, 18), (18, 19, 21, 20), (20, 21, 23, 22), (22, 23, 25, 24), (24, 25, 27, 26), (26, 27, 29, 28), (28, 29, 31, 30), (30, 31, 33, 32), (32, 33, 35, 34), (34, 35, 37, 36), (36, 37, 39, 38), (38, 39, 41, 40), (40, 41, 43, 42), (42, 43, 45, 44), (44, 45, 47, 46), (46, 47, 49, 48), (48, 49, 51, 50), (50, 51, 53, 52), (52, 53, 55, 54), (54, 55, 57, 56), (56, 57, 59, 58), (58, 59, 61, 60), (9, 7, 67, 68), (62, 63, 1, 0), (60, 61, 63, 62), (0, 2, 4, 6, 8, 10, 12, 14, 16, 18, 20, 22, 24, 26, 28, 30, 32, 34, 36, 38, 40, 42, 44, 46, 48, 50, 52, 54, 56, 58, 60, 62), (64, 65, 95, 94, 93, 92, 91, 90, 89, 88, 87, 86, 85, 84, 83, 82, 81, 80, 79, 78, 77, 76, 75, 74, 73, 72, 71, 70, 69, 68, 67, 66), (27, 25, 76, 77), (45, 43, 85, 86), (63, 61, 94, 95), (19, 17, 72, 73), (37, 35, 81, 82), (55, 53, 90, 91), (11, 9, 68, 69), (29, 27, 77, 78), (47, 45, 86, 87), (3, 1, 65, 64), (1, 63, 95, 65), (21, 19, 73, 74), (39, 37, 82, 83), (57, 55, 91, 92), (13, 11, 69, 70), (31, 29, 78, 79), (49, 47, 87, 88), (5, 3, 64, 66), (23, 21, 74, 75), (41, 39, 83, 84), (59, 57, 92, 93), (15, 13, 70, 71), (33, 31, 79, 80), (51, 49, 88, 89), (7, 5, 66, 67), (25, 23, 75, 76), (43, 41, 84, 85), (61, 59, 93, 94), (17, 15, 71, 72), (35, 33, 80, 81), (53, 51, 89, 90)])
me_icosphere_004.use_remesh_preserve_volume = False
me_icosphere_004.use_remesh_preserve_attributes = False
me_icosphere_004.use_mirror_vertex_groups = False
me_icosphere_004.update()
me_icosphere_003 = bpy.data.meshes.new('Icosphere.003')
me_icosphere_003.from_pydata([(1.014, -0.6022, -0.5621), (1.014, 0.5017, -0.5621), (1.193, -0.05024, 0.3769), (0.7008, -0.3747, -0.9857), (1.147, -0.05024, -0.6445), (0.7008, 0.2742, -0.9857), (1.253, -0.3747, -0.09258), (1.253, 0.2742, -0.09258), (0.8713, -0.8996, -0.09258), (0.8713, 0.7991, -0.09258), (0.9768, -0.5752, 0.4594), (0.9768, 0.4747, 0.4594), (0.4248, -0.5752, 0.8005), (0.8062, -0.05024, 0.8005), (0.4248, 0.4747, 0.8005), (1.217, 0.428, 1.465), (1.007, 0.7178, 1.465), (1.311, 0.7178, 1.277), (1.217, 0.428, 1.465), (1.007, 0.7178, 1.465), (1.311, 0.7178, 1.277), (1.378, 0.7662, 1.726), (1.378, 0.7662, 1.726), (1.378, 0.7662, 1.726), (0.9267, -0.7915, 1.384), (1.167, -0.4607, 1.384), (1.275, -0.7915, 1.169), (1.322, -0.8263, 1.636), (1.322, -0.8263, 1.636), (1.322, -0.8263, 1.636), (1.536, -0.2112, 0.796), (1.385, -0.5785, 0.8537), (1.265, -0.2112, 1.092), (1.707, -0.4176, 1.199), (1.707, -0.4176, 1.199), (1.707, -0.4176, 1.199), (1.707, -0.4176, 1.199), (1.707, -0.4176, 1.199), (1.707, -0.4176, 1.199), (1.457, 0.4727, 0.9246), (1.593, 0.1421, 0.8727), (1.349, 0.1421, 1.139), (1.816, 0.3463, 1.299), (1.816, 0.3463, 1.299), (1.816, 0.3463, 1.299), (1.805, -0.3764, 0.5644), (1.843, -0.5831, 0.2652), (1.667, -0.7109, 0.617), (2.242, -0.7234, 0.6569), (2.242, -0.7234, 0.6569), (2.242, -0.7234, 0.6569), (2.173, 0.1876, 0.06639), (2.129, -0.05024, 0.4106), (2.173, -0.2881, 0.06639), (2.531, -0.05024, 0.2283), (2.531, -0.05024, 0.2283), (2.531, -0.05024, 0.2283), (1.855, 0.487, 0.2269), (1.81, 0.244, 0.5786), (1.648, 0.6372, 0.6404), (2.252, 0.6264, 0.6605), (2.252, 0.6264, 0.6605), (2.252, 0.6264, 0.6605), (1.659, 0.6833, 0.07035), (1.461, 0.8268, 0.4653), (1.386, 1.059, 0.07035), (1.894, 1.141, 0.2945), (1.894, 1.141, 0.2945), (1.894, 1.141, 0.2945), (1.434, -1.161, 0.09382), (1.501, -0.9561, 0.4432), (1.676, -0.8292, 0.09382), (1.815, -1.184, 0.2759), (1.815, -1.184, 0.2759), (1.815, -1.184, 0.2759), (1.841, -0.2564, -0.2744), (1.841, 0.1559, -0.2744), (1.774, -0.05024, -0.6252), (2.107, -0.05024, -0.4464), (2.107, -0.05024, -0.4464), (2.107, -0.05024, -0.4464), (1.654, 0.9669, -0.3443), (1.654, 0.9669, -0.3443), (1.654, 0.9669, -0.3443), (1.705, 0.4097, -0.6399), (1.705, 0.4097, -0.6399), (1.705, 0.4097, -0.6399), (1.582, -0.4737, -0.595), (1.582, -0.4737, -0.595), (1.582, -0.4737, -0.595), (1.342, -0.8407, -0.2955), (1.342, -0.8407, -0.2955), (1.342, -0.8407, -0.2955), (1.259, -0.05024, -1.408), (1.259, -0.05024, -1.408), (1.259, -0.05024, -1.408)], [], [(0, 3, 4), (4, 6, 89, 87), (6, 8, 92, 90), (9, 7, 83, 81), (11, 13, 41, 39), (11, 14, 16, 17), (10, 13, 25, 26), (13, 10, 31, 32), (7, 11, 59, 57), (9, 11, 64, 65), (6, 10, 70, 71), (10, 6, 46, 47), (6, 7, 51, 53), (4, 7, 76, 77), (7, 4, 85, 86), (4, 5, 1), (3, 5, 94, 95), (17, 16, 19, 20), (13, 11, 17, 15), (14, 13, 15, 16), (20, 19, 22, 23), (15, 17, 20, 18), (16, 15, 18, 19), (21, 23, 22), (18, 20, 23, 21), (19, 18, 21, 22), (26, 25, 28, 29), (12, 10, 26, 24), (13, 12, 24, 25), (27, 29, 28), (24, 26, 29, 27), (25, 24, 27, 28), (32, 31, 34, 35), (2, 13, 32, 30), (10, 2, 30, 31), (35, 34, 37, 38), (30, 32, 35, 33), (31, 30, 33, 34), (37, 36, 38), (33, 35, 38, 36), (34, 33, 36, 37), (39, 41, 44, 42), (13, 2, 40, 41), (2, 11, 39, 40), (43, 42, 44), (41, 40, 43, 44), (40, 39, 42, 43), (47, 46, 49, 50), (2, 10, 47, 45), (6, 2, 45, 46), (49, 48, 50), (45, 47, 50, 48), (46, 45, 48, 49), (53, 51, 54, 56), (2, 6, 53, 52), (7, 2, 52, 51), (56, 54, 55), (52, 53, 56, 55), (51, 52, 55, 54), (57, 59, 62, 60), (11, 2, 58, 59), (2, 7, 57, 58), (60, 62, 61), (59, 58, 61, 62), (58, 57, 60, 61), (65, 64, 67, 68), (7, 9, 65, 63), (11, 7, 63, 64), (66, 68, 67), (63, 65, 68, 66), (64, 63, 66, 67), (71, 70, 73, 74), (8, 6, 71, 69), (10, 8, 69, 70), (72, 74, 73), (69, 71, 74, 72), (70, 69, 72, 73), (77, 76, 79, 80), (6, 4, 77, 75), (7, 6, 75, 76), (78, 80, 79), (75, 77, 80, 78), (76, 75, 78, 79), (82, 81, 83), (7, 1, 82, 83), (1, 9, 81, 82), (85, 84, 86), (1, 7, 86, 84), (4, 1, 84, 85), (88, 87, 89), (6, 0, 88, 89), (0, 4, 87, 88), (91, 90, 92), (8, 0, 91, 92), (0, 6, 90, 91), (93, 95, 94), (4, 3, 95, 93), (5, 4, 93, 94)])
me_icosphere_003.use_remesh_preserve_volume = False
me_icosphere_003.use_remesh_preserve_attributes = False
me_icosphere_003.use_mirror_vertex_groups = False
me_icosphere_003.update()
me_icosphere_002 = bpy.data.meshes.new('Icosphere.002')
me_icosphere_002.from_pydata([(0.0, -0.05328, -1.064), (0.7236, -0.7389, -0.5112), (-0.2764, -1.064, -0.5112), (-0.8944, -0.05328, -0.5112), (-0.2764, 1.026, -0.5112), (0.7236, 0.7016, -0.5112), (0.2764, -1.064, 0.3833), (-0.7236, -0.7389, 0.3833), (-0.7236, 0.7016, 0.3833), (0.2764, 1.026, 0.3833), (0.8944, -0.05328, 0.3833), (0.0, -0.05328, 0.9361), (-0.1625, -0.7131, -0.9146), (0.4253, -0.5221, -0.9146), (0.2629, -1.022, -0.5897), (0.8506, -0.05328, -0.5897), (0.4253, 0.4848, -0.9146), (-0.5257, -0.05328, -0.9146), (-0.6882, -0.7131, -0.5897), (-0.1625, 0.6758, -0.9146), (-0.6882, 0.6758, -0.5897), (0.2629, 0.9848, -0.5897), (0.9511, -0.5221, -0.06394), (0.9511, 0.4848, -0.06394), (0.0, -1.096, -0.06394), (0.5878, -1.022, -0.06394), (-0.9511, -0.5221, -0.06394), (-0.5878, -1.022, -0.06394), (-0.5878, 0.9848, -0.06394), (-0.9511, 0.4848, -0.06394), (0.5878, 0.9848, -0.06394), (0.0, 1.059, -0.06394), (0.6882, -0.7131, 0.4618), (-0.2629, -1.022, 0.4618), (-0.8506, -0.05328, 0.4618), (-0.2629, 0.9848, 0.4618), (0.6882, 0.6758, 0.4618), (0.1625, -0.7131, 0.7867), (0.5257, -0.05328, 0.7867), (-0.4253, -0.5221, 0.7867), (-0.4253, 0.4848, 0.7867), (0.1625, 0.6758, 0.7867)], [], [(0, 13, 12), (1, 13, 15), (0, 12, 17), (0, 17, 19), (0, 19, 16), (1, 15, 22), (2, 14, 24), (3, 18, 26), (4, 20, 28), (5, 21, 30), (1, 22, 25), (2, 24, 27), (3, 26, 29), (4, 28, 31), (5, 30, 23), (6, 32, 37), (7, 33, 39), (8, 34, 40), (9, 35, 41), (10, 36, 38), (38, 41, 11), (38, 36, 41), (36, 9, 41), (41, 40, 11), (41, 35, 40), (35, 8, 40), (40, 39, 11), (40, 34, 39), (34, 7, 39), (39, 37, 11), (39, 33, 37), (33, 6, 37), (37, 38, 11), (37, 32, 38), (32, 10, 38), (23, 36, 10), (23, 30, 36), (30, 9, 36), (31, 35, 9), (31, 28, 35), (28, 8, 35), (29, 34, 8), (29, 26, 34), (26, 7, 34), (27, 33, 7), (27, 24, 33), (24, 6, 33), (25, 32, 6), (25, 22, 32), (22, 10, 32), (30, 31, 9), (30, 21, 31), (21, 4, 31), (28, 29, 8), (28, 20, 29), (20, 3, 29), (26, 27, 7), (26, 18, 27), (18, 2, 27), (24, 25, 6), (24, 14, 25), (14, 1, 25), (22, 23, 10), (22, 15, 23), (15, 5, 23), (16, 21, 5), (16, 19, 21), (19, 4, 21), (19, 20, 4), (19, 17, 20), (17, 3, 20), (17, 18, 3), (17, 12, 18), (12, 2, 18), (15, 16, 5), (15, 13, 16), (13, 0, 16), (12, 14, 2), (12, 13, 14), (13, 1, 14)])
me_icosphere_002.use_remesh_preserve_volume = False
me_icosphere_002.use_remesh_preserve_attributes = False
me_icosphere_002.use_mirror_vertex_groups = False
me_icosphere_002.update()
arm_armature = bpy.data.armatures.new('Armature')  # bones are not reproduced

# ---- objects
ob_armature = bpy.data.objects.new('Armature', arm_armature)
ob_masker = bpy.data.objects.new('masker', me_icosphere_001)
ob_pupil_2 = bpy.data.objects.new('pupil 2', me_icosphere_005)
ob_pupil = bpy.data.objects.new('Pupil', me_icosphere_004)
ob_haar = bpy.data.objects.new('Haar', me_icosphere_003)
ob_oog = bpy.data.objects.new('OOG', me_icosphere_002)
ob_lamp = bpy.data.objects.new('Lamp', light_lamp)
ob_camera = bpy.data.objects.new('Camera', cam_camera)

# ---- transforms, parenting, visibility, modifiers, constraints
ob_armature.location = (0.5521, 0.6974, 0.3802)
ob_armature.lineart.crease_threshold = 0.0
ob_masker.parent = ob_armature
ob_masker.matrix_parent_inverse = Matrix(((1.0, 0.0, 0.0, -0.5521), (0.0, 1.0, 0.0, -0.6974), (0.0, 0.0, 1.0, -0.3802), (0.0, 0.0, 0.0, 1.0)))
ob_masker.location = (0.1331, -0.001565, -0.05453)
ob_masker.lineart.crease_threshold = 0.0
_vg = ob_masker.vertex_groups.new(name='Bone')
for _i, _w in zip([0, 1, 2, 3, 4, 5, 6, 7, 8, 9, 10, 11, 12, 13, 14, 15, 16, 17, 18, 19, 20, 21, 22, 23, 24, 25, 26, 27, 28, 29, 30, 31, 32, 33, 34, 35, 36, 37, 38, 39, 40, 41, 42, 43, 44, 45, 46, 47, 48, 49, 50, 51, 52, 53, 54, 55, 56, 57, 58, 59, 60, 61, 62, 63, 64, 65, 66, 67, 68, 69, 70, 71, 72, 73, 74, 75, 76, 77, 78, 79, 80, 81, 82, 83, 84, 85, 86, 87, 88, 89, 90, 91, 92, 93, 94, 95, 96, 97, 98, 99, 100, 101, 102, 103, 104, 105, 106, 107, 108, 109, 110, 111, 112, 113, 114, 115, 116, 117, 118, 119, 120, 121, 122, 123, 124, 125, 126, 127, 128, 129, 130, 131, 132], [0.8548, 0.9395, 0.8754, 0.4378, 0.9758, 0.8908, 0.977, 0.6366, 0.9659, 0.8878, 0.8762, 0.8541, 0.8215, 0.7792, 0.7738, 0.9434, 0.7487, 0.3094, 0.7428, 0.7425, 0.9775, 0.9951, 0.8898, 0.9301, 0.9294, 0.9253, 0.9171, 0.905, 0.8916, 0.9841, 0.2658, 0.2802, 0.7118, 0.6884, 0.6795, 0.6815, 0.9644, 0.9528, 0.9981, 0.9983, 0.9989, 0.9984, 0.9957, 0.9954, 0.8901, 0.9316, 0.9314, 0.9459, 0.9123, 0.4583, 0.6912, 0.6836, 0.6901, 0.9697, 0.9654, 0.9638, 0.9945, 0.9888, 0.9823, 0.9763, 0.9709, 0.9895, 0.9913, 0.9967, 0.995, 0.9306, 0.9296, 0.9308, 0.9321, 0.9473, 0.9751, 0.7519, 0.8922, 0.9071, 0.3444, 0.7013, 0.7094, 0.7647, 0.949, 0.9589, 0.9519, 0.9492, 0.9425, 0.9949, 0.919, 0.9215, 0.9272, 0.8229, 0.8229, 0.8536, 0.3628, 0.8047, 0.7683, 0.7152, 0.7339, 0.7609, 0.9333, 0.9448, 0.9367, 0.9263, 0.89, 0.8882, 0.8944, 0.9059, 0.9143, 0.8257, 0.8221, 0.8102, 0.8145, 0.8317, 0.7845, 0.8069, 0.812, 0.9278, 0.9188, 0.9077, 0.9019, 0.9021, 0.868, 0.8809, 0.8482, 0.8464, 0.8446, 0.8335, 0.829, 0.8499, 0.8666, 0.8848, 0.8957, 0.8902, 0.8835, 0.8699, 0.8559]): _vg.add([_i], _w, 'REPLACE')
_vg = ob_masker.vertex_groups.new(name='Bone.001')
for _i, _w in zip([0, 1, 2, 3, 5, 7, 8, 9, 10, 11, 12, 13, 14, 15, 16, 17, 18, 19, 22, 23, 24, 25, 26, 27, 28, 30, 31, 32, 33, 34, 35, 36, 37, 44, 45, 46, 47, 48, 49, 50, 51, 52, 53, 54, 55, 60, 65, 66, 67, 68, 69, 71, 72, 73, 74, 75, 76, 77, 78, 79, 80, 81, 82, 84, 85, 86, 87, 88, 89, 90, 91, 92, 93, 94, 95, 96, 97, 98, 99, 100, 101, 102, 103, 104, 105, 106, 107, 108, 109, 110, 111, 112, 113, 114, 115, 116, 117, 118, 119, 120, 121, 122, 123, 124, 125, 126, 127, 128, 129, 130, 131, 132], [0.1222, 0.05418, 0.1113, 0.464, 0.1005, 0.3008, 0.01132, 0.1034, 0.114, 0.1347, 0.1653, 0.2052, 0.2103, 0.05134, 0.1888, 0.5318, 0.2385, 0.2388, 0.1015, 0.06358, 0.06423, 0.06819, 0.07597, 0.08726, 0.09977, 0.5191, 0.5237, 0.2667, 0.2881, 0.2954, 0.2928, 0.01392, 0.03506, 0.1012, 0.06207, 0.06229, 0.04612, 0.0785, 0.3577, 0.2488, 0.2905, 0.2839, 0.004303, 0.01207, 0.01501, 0.002228, 0.06225, 0.0635, 0.06247, 0.06141, 0.04361, 0.1886, 0.09685, 0.08313, 0.472, 0.2728, 0.2652, 0.2071, 0.04138, 0.02367, 0.03616, 0.04106, 0.05145, 0.07273, 0.07054, 0.06556, 0.1544, 0.1628, 0.133, 0.4187, 0.1619, 0.2089, 0.2597, 0.242, 0.216, 0.05962, 0.04877, 0.05667, 0.06575, 0.09819, 0.09997, 0.09452, 0.08425, 0.07688, 0.1573, 0.1608, 0.1734, 0.1705, 0.148, 0.1939, 0.1733, 0.1687, 0.06459, 0.07253, 0.08248, 0.08762, 0.08732, 0.1181, 0.1066, 0.1331, 0.1377, 0.1391, 0.1494, 0.1531, 0.1342, 0.1193, 0.103, 0.09321, 0.09711, 0.1041, 0.1162, 0.129]): _vg.add([_i], _w, 'REPLACE')
_vg = ob_masker.vertex_groups.new(name='Bone.003')
for _i, _w in zip([3, 7, 16, 17, 30, 31, 49, 50, 52, 71, 74, 77, 90, 91], [0.09456, 0.06046, 0.06004, 0.1537, 0.2071, 0.1889, 0.1764, 0.0578, 0.0001025, 0.05717, 0.1765, 0.004322, 0.2091, 0.01422]): _vg.add([_i], _w, 'REPLACE')
_vg = ob_masker.vertex_groups.new(name='Bone.004')
_vg = ob_masker.vertex_groups.new(name='Bone.005')
_vg = ob_masker.vertex_groups.new(name='Bone.006')
_vg.add([133], 1.0, 'REPLACE')
_m = ob_masker.modifiers.new('Armature', 'ARMATURE')
_m.object = ob_armature
ob_pupil_2.location = (0.1463, 0.04242, 0.09243)
ob_pupil_2.scale = (0.7767, 0.7767, 0.7767)
ob_pupil_2.lineart.crease_threshold = 0.0
ob_pupil.location = (0.1463, 0.04242, 0.09243)
ob_pupil.scale = (0.7767, 0.7767, 0.7767)
ob_pupil.lineart.crease_threshold = 0.0
ob_haar.location = (0.1463, 0.04242, 0.09243)
ob_haar.scale = (0.7767, 0.7767, 0.7767)
ob_haar.lineart.crease_threshold = 0.0
ob_oog.location = (0.1463, 0.04242, 0.09243)
ob_oog.scale = (0.7767, 0.7767, 0.7767)
ob_oog.lineart.crease_threshold = 0.0
ob_lamp.location = (4.076, 1.005, 5.904)
ob_lamp.rotation_euler = (0.6503, 0.05522, 1.866)
ob_lamp.lock_rotations_4d = False
ob_lamp.empty_display_type = 'ARROWS'
ob_lamp.color = (0.0, 0.0, 0.0, 0.0)
ob_lamp.lineart.crease_threshold = 0.0
ob_camera.location = (7.481, -6.508, 5.344)
ob_camera.rotation_euler = (1.109, 0.01082, 0.8149)
ob_camera.lock_rotations_4d = False
ob_camera.empty_display_type = 'ARROWS'
ob_camera.color = (0.0, 0.0, 0.0, 0.0)
ob_camera.display_type = 'WIRE'
ob_camera.lineart.crease_threshold = 0.0

# ---- collection membership
col_collection_1.objects.link(ob_armature)
col_collection_1.objects.link(ob_masker)
col_collection_1.objects.link(ob_pupil_2)
col_collection_1.objects.link(ob_pupil)
col_collection_1.objects.link(ob_haar)
col_collection_1.objects.link(ob_oog)
col_collection_1.objects.link(ob_lamp)
col_collection_1.objects.link(ob_camera)

# ---- scene / render settings (as saved in the file)
scene.camera = ob_camera
scene.frame_start = 1; scene.frame_end = 250; scene.frame_set(227)
scene.render.engine = 'BLENDER_EEVEE_NEXT'
scene.render.resolution_percentage = 50
scene.render.dither_intensity = 0.0
scene.cycles.use_denoising = False
scene.cycles.samples = 10
scene.cycles.sampling_pattern = 'TABULATED_SOBOL'
scene.cycles.light_sampling_threshold = 0.0
scene.cycles.use_adaptive_sampling = False
scene.cycles.use_light_tree = False
scene.cycles.blur_glossy = 0.0
scene.cycles.pixel_filter_type = 'GAUSSIAN'
scene.cycles.sample_clamp_indirect = 0.0
scene.view_settings.view_transform = 'Standard'
bpy.context.view_layer.update()
